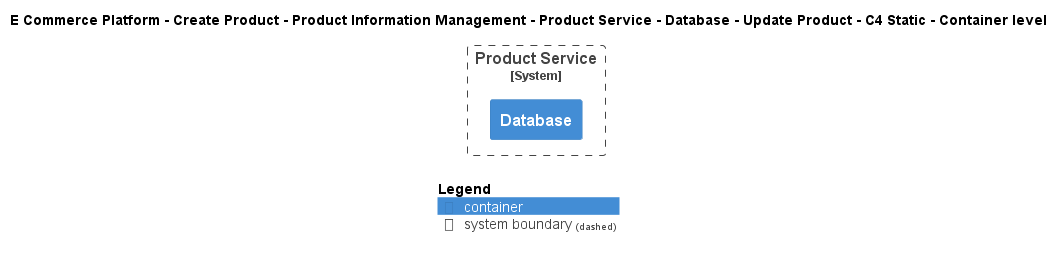

The diagram above was rendered by PlantUML. Its source (embedded in the PNG):
@startuml
!include ..\..\..\..\..\..\..\..\..\.c4s\C4_Container.puml

AddElementTag("c4interflow:lifecycle:new", $bgColor=green, $fontColor=#ffffff, $borderColor=green, $shadowing="False")
AddElementTag("c4interflow:lifecycle:changed", $bgColor=orange, $fontColor=#ffffff, $borderColor=orange, $shadowing="False")
AddElementTag("c4interflow:lifecycle:removed", $bgColor=red, $fontColor=#ffffff, $borderColor=red, $shadowing="False")

AddRelTag("c4interflow:lifecycle:new", $textColor=green, $lineColor=green)
AddRelTag("c4interflow:lifecycle:changed", $textColor=orange, $lineColor=orange)
AddRelTag("c4interflow:lifecycle:removed", $textColor=red, $lineColor=red)

SHOW_PERSON_PORTRAIT()
LAYOUT_TOP_DOWN()

skinparam linetype polyline

title E Commerce Platform - Create Product - Product Information Management - Product Service - Database - Update Product - C4 Static - Container level


System_Boundary(ECommercePlatform.CreateProduct.ProductInformationManagement.SoftwareSystems.ProductService, "Product Service") {
    Container(ECommercePlatform.CreateProduct.ProductInformationManagement.SoftwareSystems.ProductService.Containers.Database, "Database", "", "")
}



SHOW_LEGEND()
@enduml